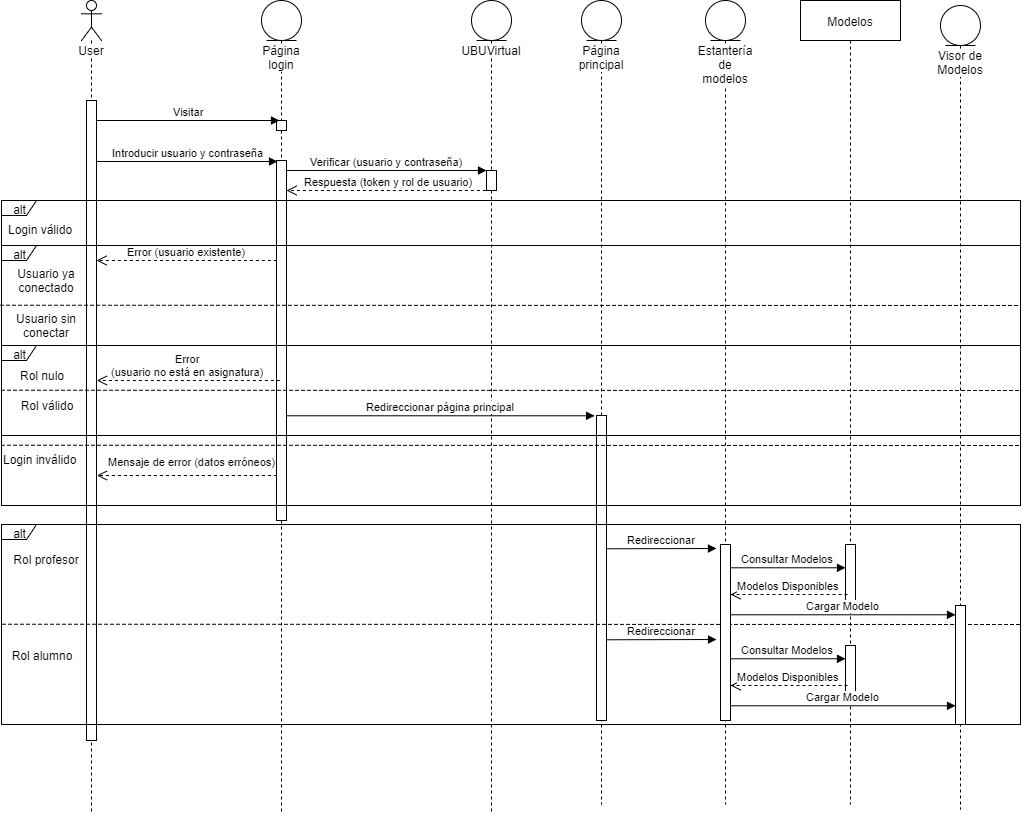

The diagram above was exported from draw.io. Its source (the exported page's mxGraphModel, read from the mxfile embedded in the PNG):
<mxGraphModel dx="1426" dy="695" grid="1" gridSize="10" guides="1" tooltips="1" connect="1" arrows="1" fold="1" page="1" pageScale="1" pageWidth="827" pageHeight="1169" background="#ffffff" math="0" shadow="0">
  <root>
    <mxCell id="0" />
    <mxCell id="1" parent="0" />
    <mxCell id="2" value="User" style="shape=umlLifeline;participant=umlActor;perimeter=lifelinePerimeter;whiteSpace=wrap;html=1;container=1;collapsible=0;recursiveResize=0;verticalAlign=top;spacingTop=36;labelBackgroundColor=#ffffff;outlineConnect=0;" parent="1" vertex="1">
      <mxGeometry x="101" y="16" width="20" height="814" as="geometry" />
    </mxCell>
    <mxCell id="3" value="" style="html=1;points=[];perimeter=orthogonalPerimeter;" parent="2" vertex="1">
      <mxGeometry x="5" y="100" width="10" height="640" as="geometry" />
    </mxCell>
    <mxCell id="4" value="Página login" style="shape=umlLifeline;participant=umlEntity;perimeter=lifelinePerimeter;whiteSpace=wrap;html=1;container=1;collapsible=0;recursiveResize=0;verticalAlign=top;spacingTop=36;labelBackgroundColor=#ffffff;outlineConnect=0;" parent="1" vertex="1">
      <mxGeometry x="281" y="16" width="40" height="814" as="geometry" />
    </mxCell>
    <mxCell id="5" value="" style="html=1;points=[];perimeter=orthogonalPerimeter;" parent="4" vertex="1">
      <mxGeometry x="15" y="120" width="10" height="10" as="geometry" />
    </mxCell>
    <mxCell id="6" value="" style="html=1;points=[];perimeter=orthogonalPerimeter;" parent="4" vertex="1">
      <mxGeometry x="15" y="160" width="10" height="360" as="geometry" />
    </mxCell>
    <mxCell id="7" value="Visitar" style="html=1;verticalAlign=bottom;endArrow=block;entryX=0.3;entryY=0;entryPerimeter=0;" parent="1" source="3" target="5" edge="1">
      <mxGeometry width="80" relative="1" as="geometry">
        <mxPoint x="188.41379310344814" y="136" as="sourcePoint" />
        <mxPoint x="261.41379310344814" y="136" as="targetPoint" />
      </mxGeometry>
    </mxCell>
    <mxCell id="8" value="UBUVirtual" style="shape=umlLifeline;participant=umlEntity;perimeter=lifelinePerimeter;whiteSpace=wrap;html=1;container=1;collapsible=0;recursiveResize=0;verticalAlign=top;spacingTop=36;labelBackgroundColor=#ffffff;outlineConnect=0;" parent="1" vertex="1">
      <mxGeometry x="491" y="16" width="40" height="814" as="geometry" />
    </mxCell>
    <mxCell id="9" value="" style="html=1;points=[];perimeter=orthogonalPerimeter;" parent="8" vertex="1">
      <mxGeometry x="15" y="170" width="10" height="20" as="geometry" />
    </mxCell>
    <mxCell id="10" value="Introducir usuario y contraseña" style="html=1;verticalAlign=bottom;endArrow=block;entryX=0.057;entryY=0.002;entryPerimeter=0;" parent="1" source="3" target="6" edge="1">
      <mxGeometry width="80" relative="1" as="geometry">
        <mxPoint x="191.41379310344814" y="176" as="sourcePoint" />
        <mxPoint x="271.41379310344814" y="176" as="targetPoint" />
      </mxGeometry>
    </mxCell>
    <mxCell id="11" value="Página principal" style="shape=umlLifeline;participant=umlEntity;perimeter=lifelinePerimeter;whiteSpace=wrap;html=1;container=1;collapsible=0;recursiveResize=0;verticalAlign=top;spacingTop=36;labelBackgroundColor=#ffffff;outlineConnect=0;" parent="1" vertex="1">
      <mxGeometry x="601" y="16" width="40" height="804" as="geometry" />
    </mxCell>
    <mxCell id="12" value="" style="html=1;points=[];perimeter=orthogonalPerimeter;" parent="11" vertex="1">
      <mxGeometry x="15" y="415" width="10" height="305" as="geometry" />
    </mxCell>
    <mxCell id="13" value="Verificar (usuario y contraseña)" style="html=1;verticalAlign=bottom;endArrow=block;" parent="1" target="9" edge="1">
      <mxGeometry width="80" relative="1" as="geometry">
        <mxPoint x="306.41379310344814" y="186" as="sourcePoint" />
        <mxPoint x="417.27093596059103" y="186.1428571428571" as="targetPoint" />
      </mxGeometry>
    </mxCell>
    <mxCell id="14" value="alt" style="shape=umlFrame;whiteSpace=wrap;html=1;width=35;height=15;" parent="1" vertex="1">
      <mxGeometry x="21" y="216" width="1019" height="305" as="geometry" />
    </mxCell>
    <mxCell id="15" value="Login válido" style="text;html=1;resizable=0;points=[];autosize=1;align=left;verticalAlign=top;spacingTop=-4;" parent="1" vertex="1">
      <mxGeometry x="26.413793103448143" y="236" width="80" height="20" as="geometry" />
    </mxCell>
    <mxCell id="16" value="Login inválido" style="text;html=1;resizable=0;points=[];autosize=1;align=left;verticalAlign=top;spacingTop=-4;" parent="1" vertex="1">
      <mxGeometry x="21.413793103448143" y="466" width="90" height="20" as="geometry" />
    </mxCell>
    <mxCell id="17" value="Respuesta (token y rol de usuario)" style="html=1;verticalAlign=bottom;endArrow=open;dashed=1;endSize=8;" parent="1" target="6" edge="1">
      <mxGeometry relative="1" as="geometry">
        <mxPoint x="511.41379310344814" y="206" as="sourcePoint" />
        <mxPoint x="431.41379310344814" y="206" as="targetPoint" />
      </mxGeometry>
    </mxCell>
    <mxCell id="18" value="Mensaje de error (datos erróneos)" style="html=1;verticalAlign=bottom;endArrow=open;dashed=1;endSize=8;" parent="1" edge="1">
      <mxGeometry x="0.2222" y="-25" relative="1" as="geometry">
        <mxPoint x="296.41379310344814" y="491" as="sourcePoint" />
        <mxPoint x="116.41379310344814" y="491" as="targetPoint" />
        <Array as="points">
          <mxPoint x="186.41379310344814" y="491" />
        </Array>
        <mxPoint x="25" y="20" as="offset" />
      </mxGeometry>
    </mxCell>
    <mxCell id="19" value="Redireccionar página principal" style="html=1;verticalAlign=bottom;endArrow=block;entryX=-0.214;entryY=0.004;entryPerimeter=0;" parent="1" edge="1">
      <mxGeometry width="80" relative="1" as="geometry">
        <mxPoint x="306.41379310344814" y="431.2758620689656" as="sourcePoint" />
        <mxPoint x="614.1034482758621" y="431.2758620689656" as="targetPoint" />
      </mxGeometry>
    </mxCell>
    <mxCell id="20" value="alt" style="shape=umlFrame;whiteSpace=wrap;html=1;width=35;height=15;" parent="1" vertex="1">
      <mxGeometry x="21" y="261" width="1019" height="190" as="geometry" />
    </mxCell>
    <mxCell id="21" value="Usuario ya conectado" style="text;html=1;strokeColor=none;fillColor=none;align=center;verticalAlign=middle;whiteSpace=wrap;rounded=0;" parent="1" vertex="1">
      <mxGeometry x="26.413793103448143" y="286" width="80" height="20" as="geometry" />
    </mxCell>
    <mxCell id="22" value="" style="endArrow=none;dashed=1;html=1;exitX=-0.001;exitY=0.574;exitPerimeter=0;" parent="1" edge="1">
      <mxGeometry width="50" height="50" relative="1" as="geometry">
        <mxPoint x="20" y="320.7241379310344" as="sourcePoint" />
        <mxPoint x="1040" y="321" as="targetPoint" />
      </mxGeometry>
    </mxCell>
    <mxCell id="23" value="Usuario sin conectar" style="text;html=1;strokeColor=none;fillColor=none;align=center;verticalAlign=middle;whiteSpace=wrap;rounded=0;" parent="1" vertex="1">
      <mxGeometry x="26.413793103448143" y="331" width="80" height="20" as="geometry" />
    </mxCell>
    <mxCell id="24" value="Error (usuario existente)" style="html=1;verticalAlign=bottom;endArrow=open;dashed=1;endSize=8;" parent="1" target="3" edge="1">
      <mxGeometry relative="1" as="geometry">
        <mxPoint x="296.41379310344814" y="276" as="sourcePoint" />
        <mxPoint x="91.41379310344814" y="276" as="targetPoint" />
      </mxGeometry>
    </mxCell>
    <mxCell id="25" value="" style="endArrow=none;dashed=1;html=1;exitX=-0.001;exitY=0.574;exitPerimeter=0;" parent="1" edge="1">
      <mxGeometry width="50" height="50" relative="1" as="geometry">
        <mxPoint x="21" y="460.7241379310344" as="sourcePoint" />
        <mxPoint x="1040" y="461" as="targetPoint" />
      </mxGeometry>
    </mxCell>
    <mxCell id="26" value="alt" style="shape=umlFrame;whiteSpace=wrap;html=1;width=35;height=15;" parent="1" vertex="1">
      <mxGeometry x="21" y="361" width="1019" height="90" as="geometry" />
    </mxCell>
    <mxCell id="27" value="" style="endArrow=none;dashed=1;html=1;exitX=-0.001;exitY=0.574;exitPerimeter=0;" parent="1" edge="1">
      <mxGeometry width="50" height="50" relative="1" as="geometry">
        <mxPoint x="21" y="405.7241379310344" as="sourcePoint" />
        <mxPoint x="1040" y="406" as="targetPoint" />
      </mxGeometry>
    </mxCell>
    <mxCell id="28" value="Rol nulo" style="text;html=1;strokeColor=none;fillColor=none;align=center;verticalAlign=middle;whiteSpace=wrap;rounded=0;" parent="1" vertex="1">
      <mxGeometry x="21.413793103448143" y="381" width="80" height="20" as="geometry" />
    </mxCell>
    <mxCell id="29" value="Rol válido" style="text;html=1;strokeColor=none;fillColor=none;align=center;verticalAlign=middle;whiteSpace=wrap;rounded=0;" parent="1" vertex="1">
      <mxGeometry x="26.413793103448143" y="411" width="80" height="20" as="geometry" />
    </mxCell>
    <mxCell id="30" value="Error&lt;div&gt;(usuario no está en asignatura)&lt;/div&gt;" style="html=1;verticalAlign=bottom;endArrow=open;dashed=1;endSize=8;" parent="1" edge="1">
      <mxGeometry relative="1" as="geometry">
        <mxPoint x="299.41379310344814" y="396" as="sourcePoint" />
        <mxPoint x="116.41379310344814" y="396" as="targetPoint" />
      </mxGeometry>
    </mxCell>
    <mxCell id="31" value="alt" style="shape=umlFrame;whiteSpace=wrap;html=1;width=35;height=15;" parent="1" vertex="1">
      <mxGeometry x="21" y="540" width="1019" height="200" as="geometry" />
    </mxCell>
    <mxCell id="32" value="" style="endArrow=none;dashed=1;html=1;exitX=-0.001;exitY=0.574;exitPerimeter=0;" parent="1" edge="1">
      <mxGeometry width="50" height="50" relative="1" as="geometry">
        <mxPoint x="22" y="639.7241379310344" as="sourcePoint" />
        <mxPoint x="1041" y="640" as="targetPoint" />
      </mxGeometry>
    </mxCell>
    <mxCell id="33" value="Rol profesor" style="text;html=1;strokeColor=none;fillColor=none;align=center;verticalAlign=middle;whiteSpace=wrap;rounded=0;" parent="1" vertex="1">
      <mxGeometry x="26.413793103448143" y="565" width="80" height="20" as="geometry" />
    </mxCell>
    <mxCell id="36" value="Rol alumno" style="text;html=1;strokeColor=none;fillColor=none;align=center;verticalAlign=middle;whiteSpace=wrap;rounded=0;" parent="1" vertex="1">
      <mxGeometry x="21.413793103448143" y="661" width="80" height="20" as="geometry" />
    </mxCell>
    <mxCell id="38" value="Estantería de modelos" style="shape=umlLifeline;participant=umlEntity;perimeter=lifelinePerimeter;whiteSpace=wrap;html=1;container=1;collapsible=0;recursiveResize=0;verticalAlign=top;spacingTop=36;labelBackgroundColor=#ffffff;outlineConnect=0;" parent="1" vertex="1">
      <mxGeometry x="725" y="16" width="40" height="804" as="geometry" />
    </mxCell>
    <mxCell id="39" value="" style="html=1;points=[];perimeter=orthogonalPerimeter;" parent="38" vertex="1">
      <mxGeometry x="15" y="544" width="10" height="176" as="geometry" />
    </mxCell>
    <mxCell id="40" value="Modelos" style="shape=umlLifeline;perimeter=lifelinePerimeter;whiteSpace=wrap;html=1;container=1;collapsible=0;recursiveResize=0;outlineConnect=0;" parent="1" vertex="1">
      <mxGeometry x="820" y="16" width="100" height="804" as="geometry" />
    </mxCell>
    <mxCell id="44" value="" style="html=1;points=[];perimeter=orthogonalPerimeter;" parent="40" vertex="1">
      <mxGeometry x="45" y="544" width="10" height="56" as="geometry" />
    </mxCell>
    <mxCell id="49" value="" style="html=1;points=[];perimeter=orthogonalPerimeter;" parent="40" vertex="1">
      <mxGeometry x="45" y="645" width="10" height="56" as="geometry" />
    </mxCell>
    <mxCell id="41" value="Visor de Modelos" style="shape=umlLifeline;participant=umlEntity;perimeter=lifelinePerimeter;whiteSpace=wrap;html=1;container=1;collapsible=0;recursiveResize=0;verticalAlign=top;spacingTop=36;labelBackgroundColor=#ffffff;outlineConnect=0;" parent="1" vertex="1">
      <mxGeometry x="960" y="21" width="40" height="804" as="geometry" />
    </mxCell>
    <mxCell id="42" value="" style="html=1;points=[];perimeter=orthogonalPerimeter;" parent="41" vertex="1">
      <mxGeometry x="15" y="600" width="10" height="119" as="geometry" />
    </mxCell>
    <mxCell id="43" value="Redireccionar" style="html=1;verticalAlign=bottom;endArrow=block;" parent="1" edge="1">
      <mxGeometry width="80" relative="1" as="geometry">
        <mxPoint x="626.4137931034481" y="564.2758620689656" as="sourcePoint" />
        <mxPoint x="736" y="564" as="targetPoint" />
      </mxGeometry>
    </mxCell>
    <mxCell id="45" value="Consultar Modelos" style="html=1;verticalAlign=bottom;endArrow=block;" parent="1" target="44" edge="1">
      <mxGeometry width="80" relative="1" as="geometry">
        <mxPoint x="750.4137931034484" y="583.2758620689656" as="sourcePoint" />
        <mxPoint x="860" y="584" as="targetPoint" />
      </mxGeometry>
    </mxCell>
    <mxCell id="46" value="Modelos Disponibles" style="html=1;verticalAlign=bottom;endArrow=open;dashed=1;endSize=8;" parent="1" target="39" edge="1">
      <mxGeometry relative="1" as="geometry">
        <mxPoint x="867" y="610" as="sourcePoint" />
        <mxPoint x="787" y="610" as="targetPoint" />
      </mxGeometry>
    </mxCell>
    <mxCell id="50" value="Cargar Modelo" style="html=1;verticalAlign=bottom;endArrow=block;" parent="1" target="42" edge="1">
      <mxGeometry width="80" relative="1" as="geometry">
        <mxPoint x="750.4137931034484" y="630.2758620689656" as="sourcePoint" />
        <mxPoint x="940" y="630" as="targetPoint" />
      </mxGeometry>
    </mxCell>
    <mxCell id="51" value="Redireccionar" style="html=1;verticalAlign=bottom;endArrow=block;" parent="1" edge="1">
      <mxGeometry width="80" relative="1" as="geometry">
        <mxPoint x="626.4137931034481" y="655.2758620689656" as="sourcePoint" />
        <mxPoint x="735.9999999999998" y="655" as="targetPoint" />
      </mxGeometry>
    </mxCell>
    <mxCell id="52" value="Consultar Modelos" style="html=1;verticalAlign=bottom;endArrow=block;" parent="1" edge="1">
      <mxGeometry width="80" relative="1" as="geometry">
        <mxPoint x="750.4137931034484" y="674.2758620689656" as="sourcePoint" />
        <mxPoint x="865" y="674.2758620689656" as="targetPoint" />
      </mxGeometry>
    </mxCell>
    <mxCell id="53" value="Modelos Disponibles" style="html=1;verticalAlign=bottom;endArrow=open;dashed=1;endSize=8;" parent="1" edge="1">
      <mxGeometry relative="1" as="geometry">
        <mxPoint x="867" y="701" as="sourcePoint" />
        <mxPoint x="750" y="701" as="targetPoint" />
      </mxGeometry>
    </mxCell>
    <mxCell id="54" value="Cargar Modelo" style="html=1;verticalAlign=bottom;endArrow=block;" parent="1" edge="1">
      <mxGeometry width="80" relative="1" as="geometry">
        <mxPoint x="750.4137931034484" y="721.2758620689656" as="sourcePoint" />
        <mxPoint x="975" y="721.2758620689656" as="targetPoint" />
      </mxGeometry>
    </mxCell>
  </root>
</mxGraphModel>